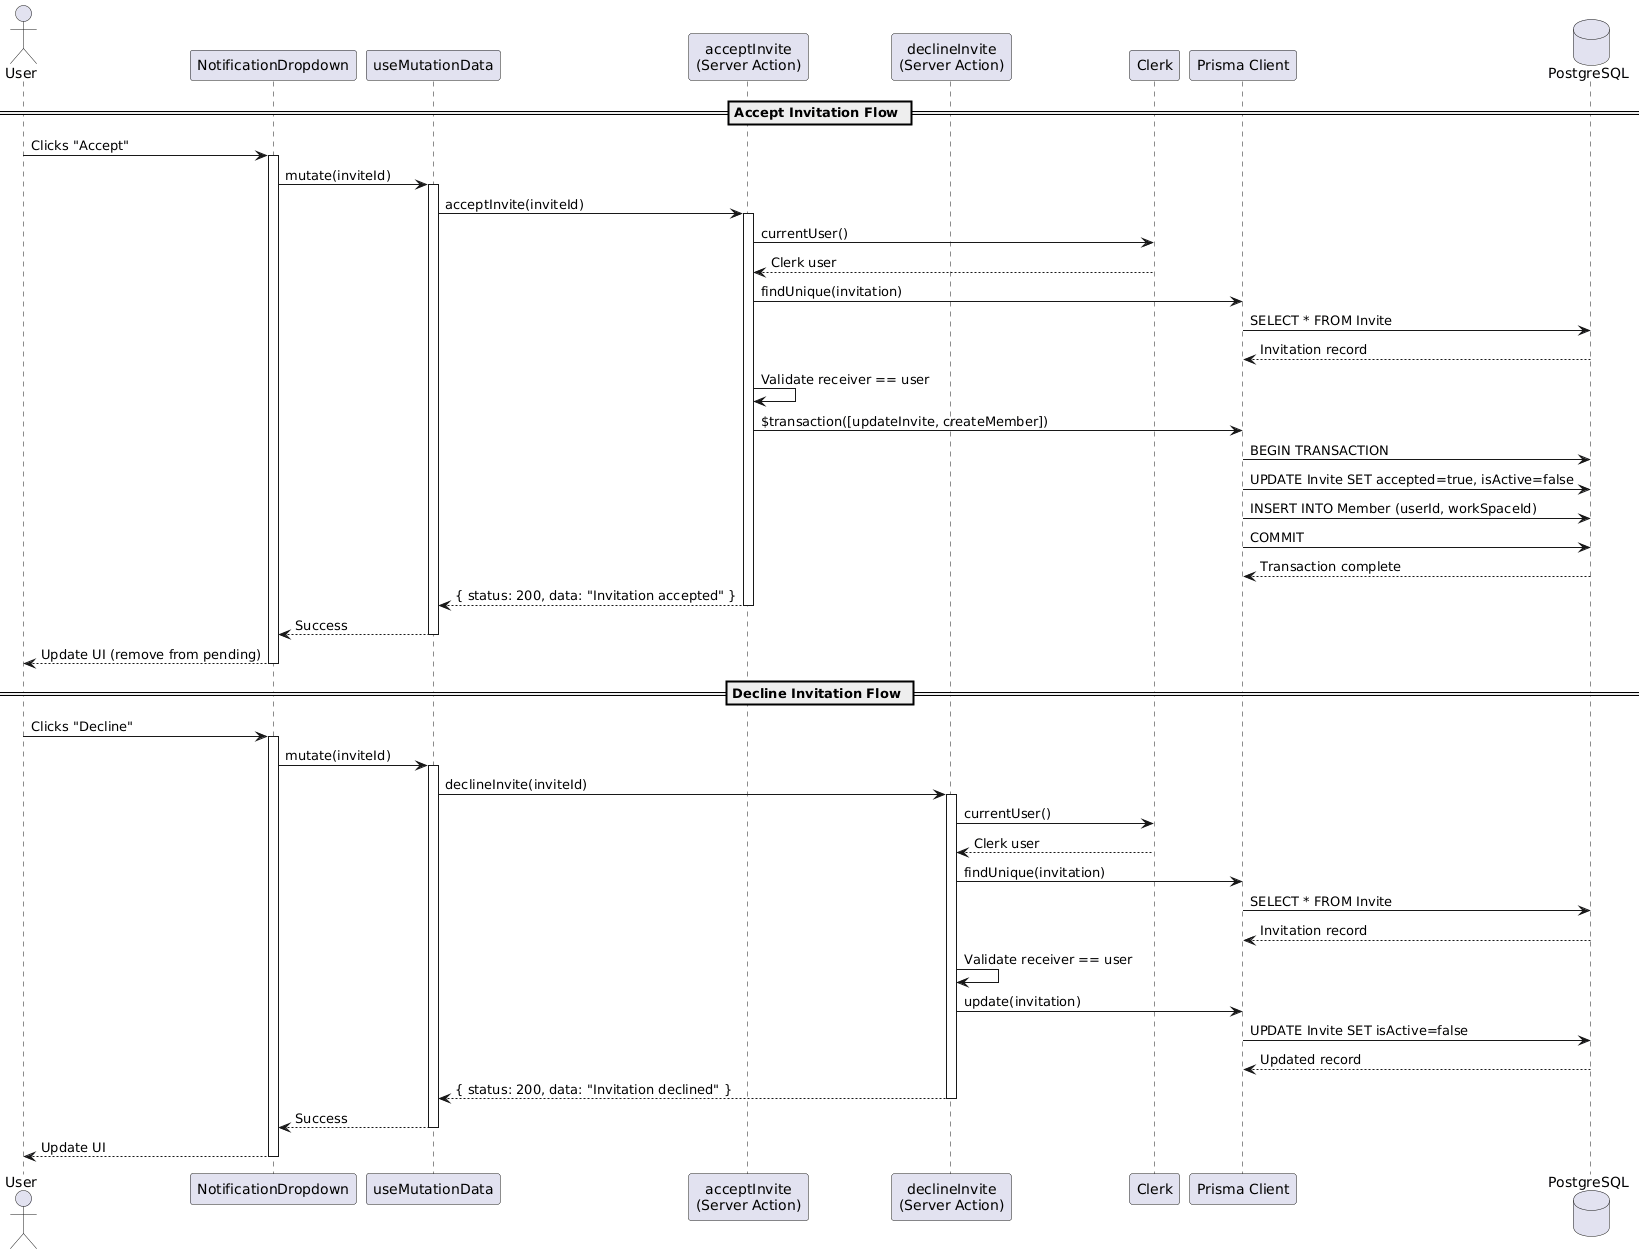

The diagram above was rendered by PlantUML. Its source (embedded in the PNG):
@startuml
actor "User" as user
participant "NotificationDropdown" as dropdown
participant "useMutationData" as mutation
participant "acceptInvite\n(Server Action)" as accept
participant "declineInvite\n(Server Action)" as decline
participant "Clerk" as clerk
participant "Prisma Client" as prisma
database "PostgreSQL" as db

== Accept Invitation Flow ==

user -> dropdown: Clicks "Accept"
activate dropdown

dropdown -> mutation: mutate(inviteId)
activate mutation

mutation -> accept: acceptInvite(inviteId)
activate accept

accept -> clerk: currentUser()
clerk --> accept: Clerk user

accept -> prisma: findUnique(invitation)
prisma -> db: SELECT * FROM Invite
db --> prisma: Invitation record

accept -> accept: Validate receiver == user

accept -> prisma: $transaction([updateInvite, createMember])
prisma -> db: BEGIN TRANSACTION
prisma -> db: UPDATE Invite SET accepted=true, isActive=false
prisma -> db: INSERT INTO Member (userId, workSpaceId)
prisma -> db: COMMIT
db --> prisma: Transaction complete

accept --> mutation: { status: 200, data: "Invitation accepted" }
deactivate accept

mutation --> dropdown: Success
deactivate mutation

dropdown --> user: Update UI (remove from pending)
deactivate dropdown

== Decline Invitation Flow ==

user -> dropdown: Clicks "Decline"
activate dropdown

dropdown -> mutation: mutate(inviteId)
activate mutation

mutation -> decline: declineInvite(inviteId)
activate decline

decline -> clerk: currentUser()
clerk --> decline: Clerk user

decline -> prisma: findUnique(invitation)
prisma -> db: SELECT * FROM Invite
db --> prisma: Invitation record

decline -> decline: Validate receiver == user

decline -> prisma: update(invitation)
prisma -> db: UPDATE Invite SET isActive=false
db --> prisma: Updated record

decline --> mutation: { status: 200, data: "Invitation declined" }
deactivate decline

mutation --> dropdown: Success
deactivate mutation

dropdown --> user: Update UI
deactivate dropdown
@enduml